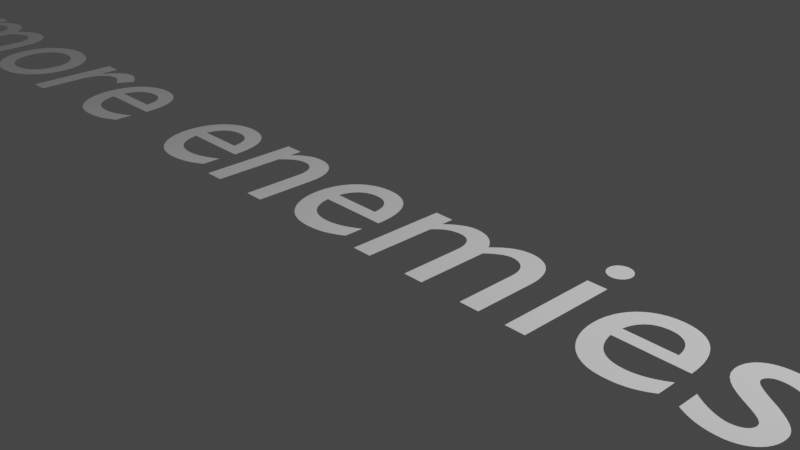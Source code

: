 # Source: Alarm.blend  (saved by Blender 2.93.21; exported with 4.5.12 LTS)
import bpy
from mathutils import Matrix  # noqa: F401  (used for matrix-valued properties, if any)

bpy.ops.wm.read_factory_settings(use_empty=True)
scene = bpy.context.scene
scene.name = 'Scene'

# ---- collections
col_collection = bpy.data.collections.new('Collection'); scene.collection.children.link(col_collection)

# ---- world
world_world = bpy.data.worlds.new('World'); scene.world = world_world
world_world.use_nodes = True; world_world.node_tree.nodes.clear()
_N = world_world.node_tree.nodes; _L = world_world.node_tree.links
n0 = _N.new('ShaderNodeOutputWorld'); n0.name = 'World Output'; n0.location = (300, 300)
n1 = _N.new('ShaderNodeBackground'); n1.name = 'Background'; n1.location = (10, 300)
n1.inputs[0].default_value = (0.05088, 0.05088, 0.05088, 1.0)
_L.new(n1.outputs[0], n0.inputs[0])
n0.is_active_output = True
world_world.color = (0.05088, 0.05088, 0.05088)
world_world.use_sun_shadow = False
world_world.sun_shadow_jitter_overblur = 0.0

# ---- cameras
cam_camera = bpy.data.cameras.new('Camera')
cam_camera.clip_end = 100.0
cam_camera.ortho_scale = 7.314

# ---- lights
light_light = bpy.data.lights.new('Light', 'POINT')
light_light.transmission_factor = 0.0
light_light.energy = 1000.0
light_light.shadow_soft_size = 0.1
light_light.shadow_maximum_resolution = 0.006
light_light.use_absolute_resolution = True

# ---- curves / text
txt_text = bpy.data.curves.new('Text', 'FONT')
txt_text.dimensions = '2D'
txt_text.body = 'Alarm spawns more enemies and stop elevators!'
txt_text.align_x = 'CENTER'
txt_text.align_y = 'CENTER'
txt_text.size = 2.5

# ---- objects
ob_text = bpy.data.objects.new('Text', txt_text)
ob_light = bpy.data.objects.new('Light', light_light)
ob_camera = bpy.data.objects.new('Camera', cam_camera)

# ---- transforms, parenting, visibility, modifiers, constraints
ob_text.location = (0.0, 0.0, 0.0)
ob_light.location = (4.076, 1.005, 5.904)
ob_light.rotation_euler = (0.6503, 0.05522, 1.866)
ob_light.lock_rotations_4d = False
ob_light.empty_display_type = 'ARROWS'
ob_light.color = (0.0, 0.0, 0.0, 0.0)
ob_light.lineart.crease_threshold = 0.0
ob_camera.location = (7.359, -6.926, 4.958)
ob_camera.rotation_euler = (1.109, 0.0, 0.8149)
ob_camera.lock_rotations_4d = False
ob_camera.empty_display_type = 'ARROWS'
ob_camera.color = (0.0, 0.0, 0.0, 0.0)
ob_camera.display_type = 'WIRE'
ob_camera.lineart.crease_threshold = 0.0

# ---- collection membership
scene.collection.objects.link(ob_text)
col_collection.objects.link(ob_light)
col_collection.objects.link(ob_camera)

# ---- scene / render settings (as saved in the file)
scene.camera = ob_camera
scene.frame_start = 1; scene.frame_end = 250; scene.frame_set(1)
scene.render.engine = 'BLENDER_EEVEE_NEXT'
scene.cycles.use_denoising = False
scene.cycles.samples = 128
scene.cycles.sampling_pattern = 'TABULATED_SOBOL'
scene.cycles.use_adaptive_sampling = False
scene.cycles.use_light_tree = False
scene.view_settings.view_transform = 'Filmic'
bpy.context.view_layer.update()
